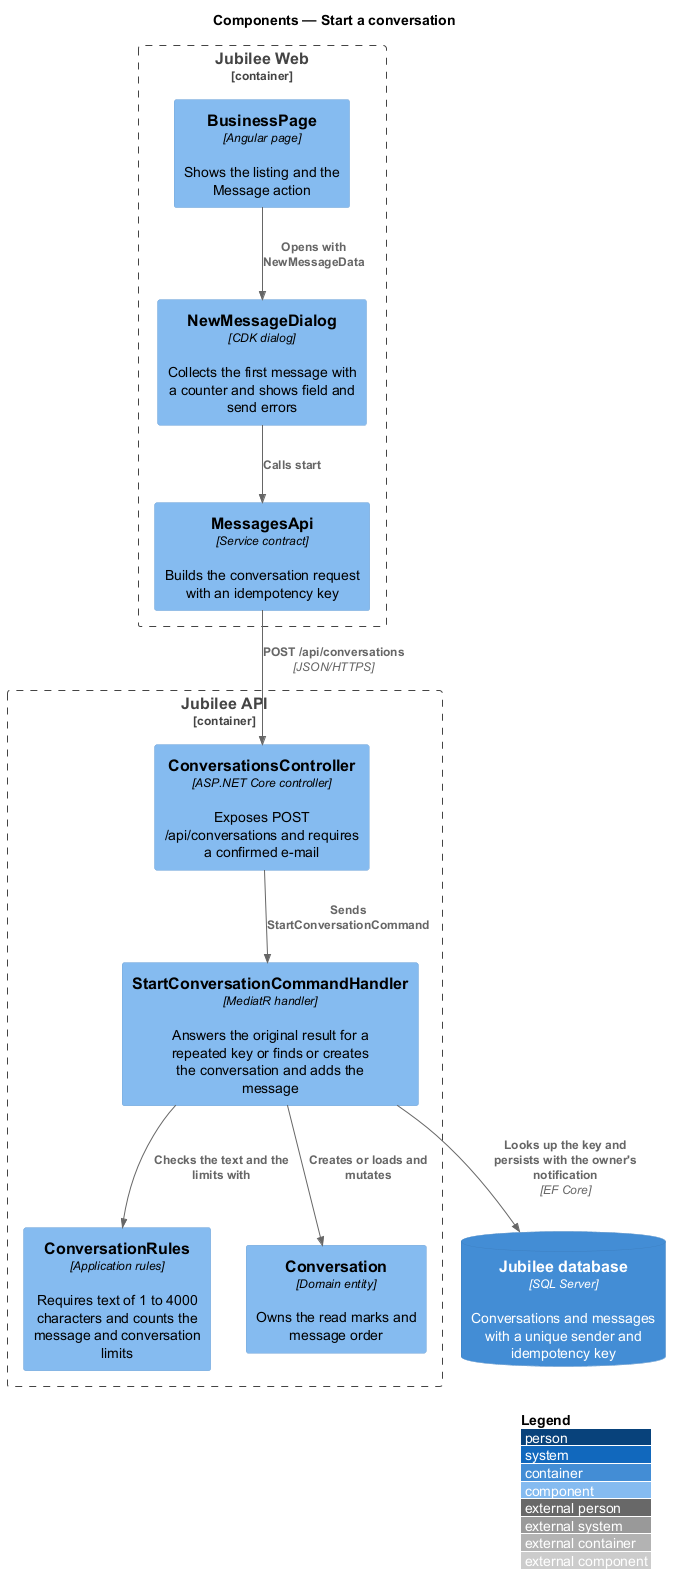

The diagram above was rendered by PlantUML. Its source (embedded in the PNG):
@startuml
!include <C4/C4_Component>
LAYOUT_WITH_LEGEND()
title Components — Start a conversation

Container_Boundary(web, "Jubilee Web") {
  Component(page, "BusinessPage", "Angular page", "Shows the listing and the Message action")
  Component(dialog, "NewMessageDialog", "CDK dialog", "Collects the first message with a counter and shows field and send errors")
  Component(client, "MessagesApi", "Service contract", "Builds the conversation request with an idempotency key")
}
Container_Boundary(api, "Jubilee API") {
  Component(ctrl, "ConversationsController", "ASP.NET Core controller", "Exposes POST /api/conversations and requires a confirmed e-mail")
  Component(handler, "StartConversationCommandHandler", "MediatR handler", "Answers the original result for a repeated key or finds or creates the conversation and adds the message")
  Component(rules, "ConversationRules", "Application rules", "Requires text of 1 to 4000 characters and counts the message and conversation limits")
  Component(conv, "Conversation", "Domain entity", "Owns the read marks and message order")
}
ContainerDb(db, "Jubilee database", "SQL Server", "Conversations and messages with a unique sender and idempotency key")

Rel(page, dialog, "Opens with NewMessageData")
Rel(dialog, client, "Calls start")
Rel(client, ctrl, "POST /api/conversations", "JSON/HTTPS")
Rel(ctrl, handler, "Sends StartConversationCommand")
Rel(handler, rules, "Checks the text and the limits with")
Rel(handler, conv, "Creates or loads and mutates")
Rel(handler, db, "Looks up the key and persists with the owner's notification", "EF Core")
@enduml